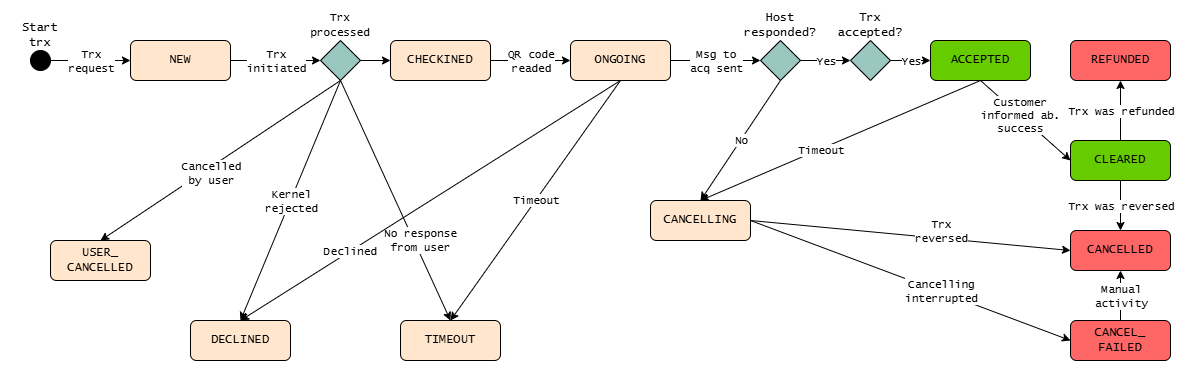

The diagram above was exported from draw.io. Its source (the exported page's mxGraphModel, read from the mxfile embedded in the PNG):
<mxGraphModel dx="1364" dy="911" grid="1" gridSize="10" guides="1" tooltips="1" connect="1" arrows="1" fold="1" page="1" pageScale="1" pageWidth="1169" pageHeight="827" math="0" shadow="0">
  <root>
    <mxCell id="0" />
    <mxCell id="1" parent="0" />
    <mxCell id="yane_mdo_Om3zU5auJCL-1" parent="1" style="rounded=1;whiteSpace=wrap;html=1;fillColor=#FFE6CC;fontFamily=Lucida Console;" value="DECLINED" vertex="1">
      <mxGeometry height="40" width="100" x="180" y="400" as="geometry" />
    </mxCell>
    <mxCell id="yane_mdo_Om3zU5auJCL-2" parent="1" style="ellipse;whiteSpace=wrap;html=1;aspect=fixed;fillColor=#000000;fontFamily=Lucida Console;" value="" vertex="1">
      <mxGeometry height="20" width="20" x="20" y="130" as="geometry" />
    </mxCell>
    <mxCell id="yane_mdo_Om3zU5auJCL-3" parent="1" style="rounded=1;whiteSpace=wrap;html=1;fillColor=#FFE6CC;fontFamily=Lucida Console;" value="NEW" vertex="1">
      <mxGeometry height="40" width="100" x="120" y="120" as="geometry" />
    </mxCell>
    <mxCell id="yane_mdo_Om3zU5auJCL-4" parent="1" style="rounded=1;whiteSpace=wrap;html=1;fillColor=#FFE6CC;fontFamily=Lucida Console;" value="USER_&lt;br&gt;CANCELLED" vertex="1">
      <mxGeometry height="40" width="100" x="40" y="320" as="geometry" />
    </mxCell>
    <mxCell id="yane_mdo_Om3zU5auJCL-5" parent="1" style="rounded=1;whiteSpace=wrap;html=1;fillColor=#FFE6CC;fontFamily=Lucida Console;" value="TIMEOUT" vertex="1">
      <mxGeometry height="40" width="100" x="390" y="400" as="geometry" />
    </mxCell>
    <mxCell id="yane_mdo_Om3zU5auJCL-7" parent="1" style="rounded=1;whiteSpace=wrap;html=1;fillColor=#66CC00;fontFamily=Lucida Console;" value="ACCEPTED" vertex="1">
      <mxGeometry height="40" width="100" x="920" y="120" as="geometry" />
    </mxCell>
    <mxCell id="yane_mdo_Om3zU5auJCL-8" parent="1" style="rounded=1;whiteSpace=wrap;html=1;fillColor=#FFE6CC;fontFamily=Lucida Console;" value="ONGOING" vertex="1">
      <mxGeometry height="40" width="100" x="560" y="120" as="geometry" />
    </mxCell>
    <mxCell id="yane_mdo_Om3zU5auJCL-9" parent="1" style="rounded=1;whiteSpace=wrap;html=1;fillColor=#FF6666;fontFamily=Lucida Console;" value="REFUNDED" vertex="1">
      <mxGeometry height="40" width="100" x="1060" y="120" as="geometry" />
    </mxCell>
    <mxCell id="yane_mdo_Om3zU5auJCL-10" parent="1" style="rounded=1;whiteSpace=wrap;html=1;fillColor=#FFE6CC;fontFamily=Lucida Console;" value="CANCELLING" vertex="1">
      <mxGeometry height="40" width="100" x="640" y="280" as="geometry" />
    </mxCell>
    <mxCell id="yane_mdo_Om3zU5auJCL-13" parent="1" style="rounded=1;whiteSpace=wrap;html=1;fillColor=#FF6666;fontFamily=Lucida Console;" value="CANCEL_&lt;br&gt;FAILED" vertex="1">
      <mxGeometry height="40" width="100" x="1060" y="400" as="geometry" />
    </mxCell>
    <mxCell id="yane_mdo_Om3zU5auJCL-14" parent="1" style="rounded=1;whiteSpace=wrap;html=1;fillColor=#FF6666;fontFamily=Lucida Console;" value="CANCELLED" vertex="1">
      <mxGeometry height="40" width="100" x="1060" y="310" as="geometry" />
    </mxCell>
    <mxCell id="yane_mdo_Om3zU5auJCL-15" parent="1" style="rounded=1;whiteSpace=wrap;html=1;fillColor=#66CC00;fontFamily=Lucida Console;" value="CLEARED" vertex="1">
      <mxGeometry height="40" width="100" x="1060" y="220" as="geometry" />
    </mxCell>
    <mxCell id="yane_mdo_Om3zU5auJCL-16" parent="1" style="rhombus;whiteSpace=wrap;html=1;fillColor=#9AC7BF;fontFamily=Lucida Console;" value="" vertex="1">
      <mxGeometry height="40" width="40" x="310" y="120" as="geometry" />
    </mxCell>
    <mxCell id="yane_mdo_Om3zU5auJCL-17" parent="1" style="rhombus;whiteSpace=wrap;html=1;fillColor=#9AC7BF;fontFamily=Lucida Console;" value="" vertex="1">
      <mxGeometry height="40" width="40" x="750" y="120" as="geometry" />
    </mxCell>
    <mxCell id="yane_mdo_Om3zU5auJCL-18" parent="1" style="rhombus;whiteSpace=wrap;html=1;fillColor=#9AC7BF;fontFamily=Lucida Console;" value="" vertex="1">
      <mxGeometry height="40" width="40" x="840" y="120" as="geometry" />
    </mxCell>
    <mxCell id="yane_mdo_Om3zU5auJCL-19" parent="1" style="text;html=1;whiteSpace=wrap;strokeColor=none;fillColor=none;align=center;verticalAlign=middle;rounded=0;fontFamily=Lucida Console;" value="Start trx" vertex="1">
      <mxGeometry height="30" width="60" y="100" as="geometry" />
    </mxCell>
    <mxCell id="yane_mdo_Om3zU5auJCL-20" edge="1" parent="1" source="yane_mdo_Om3zU5auJCL-16" style="endArrow=classic;html=1;rounded=0;exitX=0.5;exitY=1;exitDx=0;exitDy=0;entryX=0.5;entryY=0;entryDx=0;entryDy=0;fontFamily=Lucida Console;" target="yane_mdo_Om3zU5auJCL-1" value="">
      <mxGeometry relative="1" as="geometry">
        <mxPoint x="530" y="310" as="sourcePoint" />
        <mxPoint x="630" y="310" as="targetPoint" />
      </mxGeometry>
    </mxCell>
    <mxCell id="yane_mdo_Om3zU5auJCL-21" connectable="0" parent="yane_mdo_Om3zU5auJCL-20" style="edgeLabel;resizable=0;html=1;;align=center;verticalAlign=middle;fontFamily=Lucida Console;" value="Kernel&lt;br&gt;rejected" vertex="1">
      <mxGeometry relative="1" as="geometry" />
    </mxCell>
    <mxCell id="yane_mdo_Om3zU5auJCL-24" edge="1" parent="1" source="yane_mdo_Om3zU5auJCL-16" style="endArrow=classic;html=1;rounded=0;entryX=0.5;entryY=0;entryDx=0;entryDy=0;fontFamily=Lucida Console;exitX=0.5;exitY=1;exitDx=0;exitDy=0;" target="yane_mdo_Om3zU5auJCL-5" value="">
      <mxGeometry relative="1" as="geometry">
        <mxPoint x="330" y="160" as="sourcePoint" />
        <mxPoint x="630" y="410" as="targetPoint" />
      </mxGeometry>
    </mxCell>
    <mxCell id="yane_mdo_Om3zU5auJCL-25" connectable="0" parent="yane_mdo_Om3zU5auJCL-24" style="edgeLabel;resizable=0;html=1;;align=center;verticalAlign=middle;fontFamily=Lucida Console;" value="No response&lt;br&gt;from user" vertex="1">
      <mxGeometry relative="1" as="geometry">
        <mxPoint x="25" y="40" as="offset" />
      </mxGeometry>
    </mxCell>
    <mxCell id="yane_mdo_Om3zU5auJCL-26" edge="1" parent="1" source="yane_mdo_Om3zU5auJCL-16" style="endArrow=classic;html=1;rounded=0;exitX=0.5;exitY=1;exitDx=0;exitDy=0;entryX=0.5;entryY=0;entryDx=0;entryDy=0;fontFamily=Lucida Console;" target="yane_mdo_Om3zU5auJCL-4" value="">
      <mxGeometry relative="1" as="geometry">
        <mxPoint x="530" y="410" as="sourcePoint" />
        <mxPoint x="630" y="410" as="targetPoint" />
      </mxGeometry>
    </mxCell>
    <mxCell id="yane_mdo_Om3zU5auJCL-27" connectable="0" parent="yane_mdo_Om3zU5auJCL-26" style="edgeLabel;resizable=0;html=1;;align=center;verticalAlign=middle;fontFamily=Lucida Console;" value="Cancelled&lt;br&gt;by user" vertex="1">
      <mxGeometry relative="1" as="geometry">
        <mxPoint x="-10" y="13" as="offset" />
      </mxGeometry>
    </mxCell>
    <mxCell id="yane_mdo_Om3zU5auJCL-30" edge="1" parent="1" source="yane_mdo_Om3zU5auJCL-2" style="endArrow=classic;html=1;rounded=0;exitX=1;exitY=0.5;exitDx=0;exitDy=0;entryX=0;entryY=0.5;entryDx=0;entryDy=0;fontFamily=Lucida Console;" target="yane_mdo_Om3zU5auJCL-3" value="">
      <mxGeometry relative="1" as="geometry">
        <mxPoint x="530" y="410" as="sourcePoint" />
        <mxPoint x="630" y="410" as="targetPoint" />
      </mxGeometry>
    </mxCell>
    <mxCell id="yane_mdo_Om3zU5auJCL-31" connectable="0" parent="yane_mdo_Om3zU5auJCL-30" style="edgeLabel;resizable=0;html=1;;align=center;verticalAlign=middle;fontFamily=Lucida Console;" value="Trx&lt;br&gt;request" vertex="1">
      <mxGeometry relative="1" as="geometry" />
    </mxCell>
    <mxCell id="yane_mdo_Om3zU5auJCL-32" edge="1" parent="1" source="yane_mdo_Om3zU5auJCL-3" style="endArrow=classic;html=1;rounded=0;exitX=1;exitY=0.5;exitDx=0;exitDy=0;entryX=0;entryY=0.5;entryDx=0;entryDy=0;fontFamily=Lucida Console;" target="yane_mdo_Om3zU5auJCL-16" value="">
      <mxGeometry relative="1" as="geometry">
        <mxPoint x="530" y="410" as="sourcePoint" />
        <mxPoint x="630" y="410" as="targetPoint" />
      </mxGeometry>
    </mxCell>
    <mxCell id="yane_mdo_Om3zU5auJCL-33" connectable="0" parent="yane_mdo_Om3zU5auJCL-32" style="edgeLabel;resizable=0;html=1;;align=center;verticalAlign=middle;fontFamily=Lucida Console;" value="Trx&lt;br&gt;initiated" vertex="1">
      <mxGeometry relative="1" as="geometry" />
    </mxCell>
    <mxCell id="yane_mdo_Om3zU5auJCL-34" edge="1" parent="1" source="yane_mdo_Om3zU5auJCL-16" style="endArrow=classic;html=1;rounded=0;exitX=1;exitY=0.5;exitDx=0;exitDy=0;entryX=0;entryY=0.5;entryDx=0;entryDy=0;fontFamily=Lucida Console;" target="BKkqKNo4zVQR0Ky6hc5h-1" value="">
      <mxGeometry relative="1" as="geometry">
        <mxPoint x="530" y="410" as="sourcePoint" />
        <mxPoint x="630" y="410" as="targetPoint" />
      </mxGeometry>
    </mxCell>
    <mxCell id="yane_mdo_Om3zU5auJCL-35" edge="1" parent="1" source="yane_mdo_Om3zU5auJCL-8" style="endArrow=classic;html=1;rounded=0;exitX=1;exitY=0.5;exitDx=0;exitDy=0;entryX=0;entryY=0.5;entryDx=0;entryDy=0;fontFamily=Lucida Console;" target="yane_mdo_Om3zU5auJCL-17" value="">
      <mxGeometry relative="1" as="geometry">
        <mxPoint x="530" y="410" as="sourcePoint" />
        <mxPoint x="630" y="410" as="targetPoint" />
      </mxGeometry>
    </mxCell>
    <mxCell id="yane_mdo_Om3zU5auJCL-36" connectable="0" parent="yane_mdo_Om3zU5auJCL-35" style="edgeLabel;resizable=0;;align=center;verticalAlign=middle;fontFamily=Lucida Console;html=1;" value="Msg to&lt;br&gt;acq sent" vertex="1">
      <mxGeometry relative="1" as="geometry" />
    </mxCell>
    <mxCell id="yane_mdo_Om3zU5auJCL-37" edge="1" parent="1" source="yane_mdo_Om3zU5auJCL-17" style="endArrow=classic;html=1;rounded=0;exitX=1;exitY=0.5;exitDx=0;exitDy=0;entryX=0;entryY=0.5;entryDx=0;entryDy=0;fontFamily=Lucida Console;" target="yane_mdo_Om3zU5auJCL-18" value="">
      <mxGeometry relative="1" as="geometry">
        <mxPoint x="530" y="410" as="sourcePoint" />
        <mxPoint x="630" y="410" as="targetPoint" />
      </mxGeometry>
    </mxCell>
    <mxCell id="yane_mdo_Om3zU5auJCL-38" connectable="0" parent="yane_mdo_Om3zU5auJCL-37" style="edgeLabel;resizable=0;html=1;;align=center;verticalAlign=middle;fontFamily=Lucida Console;" value="Yes" vertex="1">
      <mxGeometry relative="1" as="geometry" />
    </mxCell>
    <mxCell id="yane_mdo_Om3zU5auJCL-39" edge="1" parent="1" source="yane_mdo_Om3zU5auJCL-18" style="endArrow=classic;html=1;rounded=0;exitX=1;exitY=0.5;exitDx=0;exitDy=0;entryX=0;entryY=0.5;entryDx=0;entryDy=0;fontFamily=Lucida Console;" target="yane_mdo_Om3zU5auJCL-7" value="">
      <mxGeometry relative="1" as="geometry">
        <mxPoint x="530" y="410" as="sourcePoint" />
        <mxPoint x="630" y="410" as="targetPoint" />
      </mxGeometry>
    </mxCell>
    <mxCell id="yane_mdo_Om3zU5auJCL-40" connectable="0" parent="yane_mdo_Om3zU5auJCL-39" style="edgeLabel;resizable=0;html=1;;align=center;verticalAlign=middle;fontFamily=Lucida Console;" value="Yes" vertex="1">
      <mxGeometry relative="1" as="geometry" />
    </mxCell>
    <mxCell id="yane_mdo_Om3zU5auJCL-49" parent="1" style="text;html=1;whiteSpace=wrap;strokeColor=none;fillColor=none;align=center;verticalAlign=middle;rounded=0;fontFamily=Lucida Console;" value="&lt;font style=&quot;font-size: 11px;&quot;&gt;Trx&lt;br&gt;processed&lt;/font&gt;" vertex="1">
      <mxGeometry height="30" width="60" x="300" y="90" as="geometry" />
    </mxCell>
    <mxCell id="yane_mdo_Om3zU5auJCL-50" parent="1" style="text;html=1;whiteSpace=wrap;strokeColor=none;fillColor=none;align=center;verticalAlign=middle;rounded=0;fontFamily=Lucida Console;" value="Host&lt;br&gt;responded?" vertex="1">
      <mxGeometry height="30" width="60" x="740" y="90" as="geometry" />
    </mxCell>
    <mxCell id="yane_mdo_Om3zU5auJCL-51" parent="1" style="text;html=1;whiteSpace=wrap;strokeColor=none;fillColor=none;align=center;verticalAlign=middle;rounded=0;fontFamily=Lucida Console;" value="Trx accepted?" vertex="1">
      <mxGeometry height="30" width="60" x="830" y="90" as="geometry" />
    </mxCell>
    <mxCell id="yane_mdo_Om3zU5auJCL-52" edge="1" parent="1" source="yane_mdo_Om3zU5auJCL-17" style="endArrow=classic;html=1;rounded=0;exitX=0.5;exitY=1;exitDx=0;exitDy=0;entryX=0.5;entryY=0;entryDx=0;entryDy=0;fontFamily=Lucida Console;" target="yane_mdo_Om3zU5auJCL-10" value="">
      <mxGeometry relative="1" as="geometry">
        <mxPoint x="510" y="370" as="sourcePoint" />
        <mxPoint x="610" y="370" as="targetPoint" />
      </mxGeometry>
    </mxCell>
    <mxCell id="yane_mdo_Om3zU5auJCL-53" connectable="0" parent="yane_mdo_Om3zU5auJCL-52" style="edgeLabel;resizable=0;html=1;;align=center;verticalAlign=middle;fontFamily=Lucida Console;" value="No" vertex="1">
      <mxGeometry relative="1" as="geometry" />
    </mxCell>
    <mxCell id="yane_mdo_Om3zU5auJCL-54" edge="1" parent="1" source="yane_mdo_Om3zU5auJCL-10" style="endArrow=classic;html=1;rounded=0;exitX=1;exitY=0.5;exitDx=0;exitDy=0;entryX=0;entryY=0.5;entryDx=0;entryDy=0;fontFamily=Lucida Console;" target="yane_mdo_Om3zU5auJCL-14" value="">
      <mxGeometry relative="1" as="geometry">
        <mxPoint x="510" y="370" as="sourcePoint" />
        <mxPoint x="610" y="370" as="targetPoint" />
      </mxGeometry>
    </mxCell>
    <mxCell id="yane_mdo_Om3zU5auJCL-55" connectable="0" parent="yane_mdo_Om3zU5auJCL-54" style="edgeLabel;resizable=0;html=1;;align=center;verticalAlign=middle;fontFamily=Lucida Console;" value="Trx&lt;br&gt;reversed" vertex="1">
      <mxGeometry relative="1" as="geometry">
        <mxPoint x="30" y="-5" as="offset" />
      </mxGeometry>
    </mxCell>
    <mxCell id="yane_mdo_Om3zU5auJCL-62" edge="1" parent="1" source="yane_mdo_Om3zU5auJCL-7" style="endArrow=classic;html=1;rounded=0;exitX=0.5;exitY=1;exitDx=0;exitDy=0;entryX=0;entryY=0.5;entryDx=0;entryDy=0;fontFamily=Lucida Console;" target="yane_mdo_Om3zU5auJCL-15" value="">
      <mxGeometry relative="1" as="geometry">
        <mxPoint x="510" y="370" as="sourcePoint" />
        <mxPoint x="610" y="370" as="targetPoint" />
      </mxGeometry>
    </mxCell>
    <mxCell id="yane_mdo_Om3zU5auJCL-63" connectable="0" parent="yane_mdo_Om3zU5auJCL-62" style="edgeLabel;resizable=0;html=1;;align=center;verticalAlign=middle;fontFamily=Lucida Console;" value="Customer&lt;br&gt;informed ab.&lt;br&gt;success" vertex="1">
      <mxGeometry relative="1" as="geometry">
        <mxPoint x="-5" y="-5" as="offset" />
      </mxGeometry>
    </mxCell>
    <mxCell id="yane_mdo_Om3zU5auJCL-64" edge="1" parent="1" source="yane_mdo_Om3zU5auJCL-15" style="endArrow=classic;html=1;rounded=0;exitX=0.5;exitY=0;exitDx=0;exitDy=0;entryX=0.5;entryY=1;entryDx=0;entryDy=0;fontFamily=Lucida Console;" target="yane_mdo_Om3zU5auJCL-9" value="">
      <mxGeometry relative="1" as="geometry">
        <mxPoint x="510" y="370" as="sourcePoint" />
        <mxPoint x="610" y="370" as="targetPoint" />
      </mxGeometry>
    </mxCell>
    <mxCell id="yane_mdo_Om3zU5auJCL-65" connectable="0" parent="yane_mdo_Om3zU5auJCL-64" style="edgeLabel;resizable=0;html=1;;align=center;verticalAlign=middle;fontFamily=Lucida Console;" value="Trx was refunded" vertex="1">
      <mxGeometry relative="1" as="geometry" />
    </mxCell>
    <mxCell id="yane_mdo_Om3zU5auJCL-66" edge="1" parent="1" source="yane_mdo_Om3zU5auJCL-15" style="endArrow=classic;html=1;rounded=0;exitX=0.5;exitY=1;exitDx=0;exitDy=0;entryX=0.5;entryY=0;entryDx=0;entryDy=0;fontFamily=Lucida Console;" target="yane_mdo_Om3zU5auJCL-14" value="">
      <mxGeometry relative="1" as="geometry">
        <mxPoint x="510" y="370" as="sourcePoint" />
        <mxPoint x="610" y="370" as="targetPoint" />
      </mxGeometry>
    </mxCell>
    <mxCell id="yane_mdo_Om3zU5auJCL-67" connectable="0" parent="yane_mdo_Om3zU5auJCL-66" style="edgeLabel;resizable=0;html=1;;align=center;verticalAlign=middle;fontFamily=Lucida Console;" value="Trx was reversed" vertex="1">
      <mxGeometry relative="1" as="geometry" />
    </mxCell>
    <mxCell id="BKkqKNo4zVQR0Ky6hc5h-1" parent="1" style="rounded=1;whiteSpace=wrap;html=1;fillColor=#FFE6CC;fontFamily=Lucida Console;" value="CHECKINED" vertex="1">
      <mxGeometry height="40" width="100" x="380" y="120" as="geometry" />
    </mxCell>
    <mxCell id="BKkqKNo4zVQR0Ky6hc5h-2" edge="1" parent="1" source="BKkqKNo4zVQR0Ky6hc5h-1" style="endArrow=classic;html=1;rounded=0;exitX=1;exitY=0.5;exitDx=0;exitDy=0;entryX=0;entryY=0.5;entryDx=0;entryDy=0;fontFamily=Lucida Console;" target="yane_mdo_Om3zU5auJCL-8" value="">
      <mxGeometry relative="1" as="geometry">
        <mxPoint x="530" y="410" as="sourcePoint" />
        <mxPoint x="630" y="410" as="targetPoint" />
      </mxGeometry>
    </mxCell>
    <mxCell id="BKkqKNo4zVQR0Ky6hc5h-3" connectable="0" parent="BKkqKNo4zVQR0Ky6hc5h-2" style="edgeLabel;resizable=0;html=1;;align=center;verticalAlign=middle;fontFamily=Lucida Console;" value="QR code&lt;br&gt;readed" vertex="1">
      <mxGeometry relative="1" as="geometry" />
    </mxCell>
    <mxCell id="BKkqKNo4zVQR0Ky6hc5h-5" edge="1" parent="1" source="yane_mdo_Om3zU5auJCL-7" style="endArrow=classic;html=1;rounded=0;exitX=0.5;exitY=1;exitDx=0;exitDy=0;entryX=0.5;entryY=0;entryDx=0;entryDy=0;fontFamily=Lucida Console;" target="yane_mdo_Om3zU5auJCL-10" value="">
      <mxGeometry relative="1" as="geometry">
        <mxPoint x="860" y="260" as="sourcePoint" />
        <mxPoint x="930" y="230" as="targetPoint" />
      </mxGeometry>
    </mxCell>
    <mxCell id="BKkqKNo4zVQR0Ky6hc5h-6" connectable="0" parent="BKkqKNo4zVQR0Ky6hc5h-5" style="edgeLabel;resizable=0;html=1;;align=center;verticalAlign=middle;fontFamily=Lucida Console;" value="Timeout" vertex="1">
      <mxGeometry relative="1" as="geometry">
        <mxPoint x="-20" y="10" as="offset" />
      </mxGeometry>
    </mxCell>
    <mxCell id="BKkqKNo4zVQR0Ky6hc5h-10" edge="1" parent="1" source="yane_mdo_Om3zU5auJCL-10" style="endArrow=classic;html=1;rounded=0;exitX=1;exitY=0.5;exitDx=0;exitDy=0;entryX=0;entryY=0.5;entryDx=0;entryDy=0;fontFamily=Lucida Console;" target="yane_mdo_Om3zU5auJCL-13" value="">
      <mxGeometry relative="1" as="geometry">
        <mxPoint x="700" y="350" as="sourcePoint" />
        <mxPoint x="630" y="410" as="targetPoint" />
      </mxGeometry>
    </mxCell>
    <mxCell id="BKkqKNo4zVQR0Ky6hc5h-11" connectable="0" parent="BKkqKNo4zVQR0Ky6hc5h-10" style="edgeLabel;resizable=0;html=1;;align=center;verticalAlign=middle;fontFamily=Lucida Console;" value="Cancelling&lt;br&gt;interrupted" vertex="1">
      <mxGeometry relative="1" as="geometry">
        <mxPoint x="30" y="10" as="offset" />
      </mxGeometry>
    </mxCell>
    <mxCell id="BKkqKNo4zVQR0Ky6hc5h-12" edge="1" parent="1" source="yane_mdo_Om3zU5auJCL-8" style="endArrow=classic;html=1;rounded=0;exitX=0.5;exitY=1;exitDx=0;exitDy=0;entryX=0.5;entryY=0;entryDx=0;entryDy=0;fontFamily=Lucida Console;" target="yane_mdo_Om3zU5auJCL-1" value="">
      <mxGeometry relative="1" as="geometry">
        <mxPoint x="530" y="410" as="sourcePoint" />
        <mxPoint x="630" y="410" as="targetPoint" />
      </mxGeometry>
    </mxCell>
    <mxCell id="BKkqKNo4zVQR0Ky6hc5h-13" connectable="0" parent="BKkqKNo4zVQR0Ky6hc5h-12" style="edgeLabel;resizable=0;html=1;;align=center;verticalAlign=middle;fontFamily=Lucida Console;" value="Declined" vertex="1">
      <mxGeometry relative="1" as="geometry">
        <mxPoint x="-80" y="50" as="offset" />
      </mxGeometry>
    </mxCell>
    <mxCell id="BKkqKNo4zVQR0Ky6hc5h-14" edge="1" parent="1" source="yane_mdo_Om3zU5auJCL-8" style="endArrow=classic;html=1;rounded=0;exitX=0.5;exitY=1;exitDx=0;exitDy=0;entryX=0.5;entryY=0;entryDx=0;entryDy=0;fontFamily=Lucida Console;" target="yane_mdo_Om3zU5auJCL-5" value="">
      <mxGeometry relative="1" as="geometry">
        <mxPoint x="530" y="410" as="sourcePoint" />
        <mxPoint x="630" y="410" as="targetPoint" />
      </mxGeometry>
    </mxCell>
    <mxCell id="BKkqKNo4zVQR0Ky6hc5h-15" connectable="0" parent="BKkqKNo4zVQR0Ky6hc5h-14" style="edgeLabel;resizable=0;html=1;;align=center;verticalAlign=middle;fontFamily=Lucida Console;" value="Timeout" vertex="1">
      <mxGeometry relative="1" as="geometry" />
    </mxCell>
    <mxCell id="xnGq5mT_XsuaANnzrp5Y-2" edge="1" parent="1" source="yane_mdo_Om3zU5auJCL-13" style="endArrow=classic;html=1;rounded=0;exitX=0.5;exitY=0;exitDx=0;exitDy=0;entryX=0.5;entryY=1;entryDx=0;entryDy=0;fontFamily=Lucida Console;" target="yane_mdo_Om3zU5auJCL-14" value="">
      <mxGeometry relative="1" as="geometry">
        <mxPoint x="530" y="510" as="sourcePoint" />
        <mxPoint x="630" y="510" as="targetPoint" />
      </mxGeometry>
    </mxCell>
    <mxCell id="xnGq5mT_XsuaANnzrp5Y-3" connectable="0" parent="xnGq5mT_XsuaANnzrp5Y-2" style="edgeLabel;resizable=0;html=1;;align=center;verticalAlign=middle;fontFamily=Lucida Console;" value="Manual&lt;br&gt;activity" vertex="1">
      <mxGeometry relative="1" as="geometry" />
    </mxCell>
  </root>
</mxGraphModel>